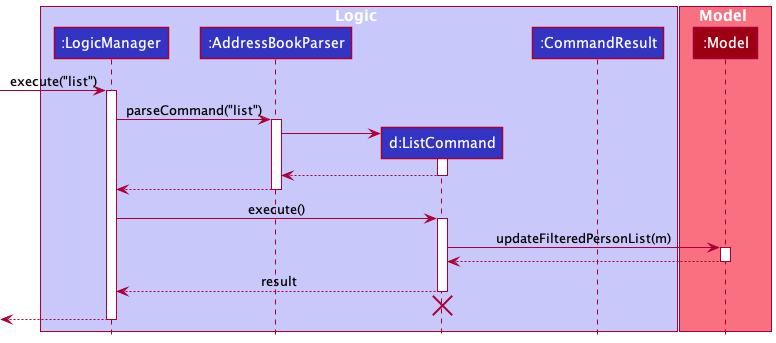

The diagram above was rendered by PlantUML. Its source (embedded in the PNG):
@startuml
!include style.puml

box Logic LOGIC_COLOR_T1
participant ":LogicManager" as LogicManager LOGIC_COLOR
participant ":AddressBookParser" as AddressBookParser LOGIC_COLOR
participant "d:ListCommand" as ListCommand LOGIC_COLOR
participant ":CommandResult" as CommandResult LOGIC_COLOR
end box

box Model MODEL_COLOR_T1
participant ":Model" as Model MODEL_COLOR
end box

[-> LogicManager : execute("list")
activate LogicManager

LogicManager -> AddressBookParser : parseCommand("list")
activate AddressBookParser

create ListCommand
AddressBookParser -> ListCommand
activate ListCommand

ListCommand --> AddressBookParser
deactivate ListCommand

AddressBookParser --> LogicManager
deactivate AddressBookParser

LogicManager -> ListCommand : execute()
activate ListCommand

ListCommand -> Model : updateFilteredPersonList(m)
activate Model

Model --> ListCommand
deactivate Model

ListCommand --> LogicManager : result
deactivate ListCommand

ListCommand -[hidden]-> AddressBookParser
destroy ListCommand

[<--LogicManager
deactivate LogicManager
@enduml